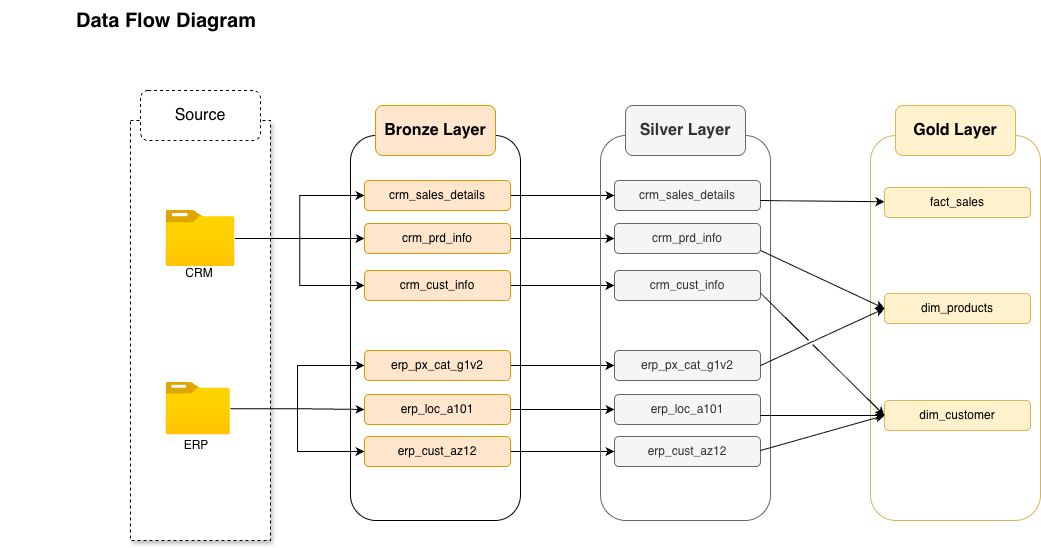

The diagram above was exported from draw.io. Its source (the exported page's mxGraphModel, read from the mxfile embedded in the PNG):
<mxGraphModel dx="2603" dy="789" grid="1" gridSize="10" guides="1" tooltips="1" connect="1" arrows="1" fold="1" page="1" pageScale="1" pageWidth="1169" pageHeight="827" math="0" shadow="0">
  <root>
    <mxCell id="0" />
    <mxCell id="1" parent="0" />
    <mxCell id="G6vrzHeUw5G_JsKuPMSy-1" parent="1" style="rounded=0;whiteSpace=wrap;html=1;dashed=1;glass=0;shadow=1;" value="" vertex="1">
      <mxGeometry height="420" width="140" x="80" y="320" as="geometry" />
    </mxCell>
    <mxCell id="G6vrzHeUw5G_JsKuPMSy-2" parent="1" style="rounded=1;whiteSpace=wrap;html=1;strokeColor=default;fontSize=16;dashed=1;" value="Source" vertex="1">
      <mxGeometry height="50" width="120" x="90" y="290" as="geometry" />
    </mxCell>
    <mxCell id="G6vrzHeUw5G_JsKuPMSy-3" parent="1" style="rounded=1;whiteSpace=wrap;html=1;" value="" vertex="1">
      <mxGeometry height="385" width="170" x="300" y="335" as="geometry" />
    </mxCell>
    <mxCell id="G6vrzHeUw5G_JsKuPMSy-4" parent="1" style="rounded=1;whiteSpace=wrap;html=1;fillColor=#ffe6cc;strokeColor=#d79b00;" value="&lt;font style=&quot;font-size: 16px;&quot;&gt;&lt;b&gt;Bronze Layer&lt;/b&gt;&lt;/font&gt;" vertex="1">
      <mxGeometry height="50" width="120" x="325" y="305" as="geometry" />
    </mxCell>
    <mxCell id="G6vrzHeUw5G_JsKuPMSy-20" edge="1" parent="1" source="G6vrzHeUw5G_JsKuPMSy-5" style="edgeStyle=orthogonalEdgeStyle;rounded=0;orthogonalLoop=1;jettySize=auto;html=1;entryX=0;entryY=0.5;entryDx=0;entryDy=0;" target="G6vrzHeUw5G_JsKuPMSy-13">
      <mxGeometry relative="1" as="geometry" />
    </mxCell>
    <mxCell id="G6vrzHeUw5G_JsKuPMSy-23" edge="1" parent="1" source="G6vrzHeUw5G_JsKuPMSy-5" style="edgeStyle=orthogonalEdgeStyle;rounded=0;orthogonalLoop=1;jettySize=auto;html=1;entryX=0;entryY=0.5;entryDx=0;entryDy=0;" target="G6vrzHeUw5G_JsKuPMSy-12">
      <mxGeometry relative="1" as="geometry" />
    </mxCell>
    <mxCell id="G6vrzHeUw5G_JsKuPMSy-24" edge="1" parent="1" source="G6vrzHeUw5G_JsKuPMSy-5" style="edgeStyle=orthogonalEdgeStyle;rounded=0;orthogonalLoop=1;jettySize=auto;html=1;entryX=0;entryY=0.5;entryDx=0;entryDy=0;" target="G6vrzHeUw5G_JsKuPMSy-14">
      <mxGeometry relative="1" as="geometry" />
    </mxCell>
    <mxCell id="G6vrzHeUw5G_JsKuPMSy-5" parent="1" style="image;aspect=fixed;html=1;points=[];align=center;fontSize=12;image=img/lib/azure2/general/Folder_Blank.svg;" value="" vertex="1">
      <mxGeometry height="56.00000000000001" width="69" x="115.5" y="410" as="geometry" />
    </mxCell>
    <mxCell id="G6vrzHeUw5G_JsKuPMSy-28" edge="1" parent="1" source="G6vrzHeUw5G_JsKuPMSy-6" style="edgeStyle=orthogonalEdgeStyle;rounded=0;orthogonalLoop=1;jettySize=auto;html=1;entryX=0;entryY=0.5;entryDx=0;entryDy=0;" target="G6vrzHeUw5G_JsKuPMSy-15">
      <mxGeometry relative="1" as="geometry" />
    </mxCell>
    <mxCell id="G6vrzHeUw5G_JsKuPMSy-29" edge="1" parent="1" source="G6vrzHeUw5G_JsKuPMSy-6" style="edgeStyle=orthogonalEdgeStyle;rounded=0;orthogonalLoop=1;jettySize=auto;html=1;entryX=0;entryY=0.5;entryDx=0;entryDy=0;" target="G6vrzHeUw5G_JsKuPMSy-16">
      <mxGeometry relative="1" as="geometry" />
    </mxCell>
    <mxCell id="G6vrzHeUw5G_JsKuPMSy-30" edge="1" parent="1" source="G6vrzHeUw5G_JsKuPMSy-6" style="edgeStyle=orthogonalEdgeStyle;rounded=0;orthogonalLoop=1;jettySize=auto;html=1;entryX=0;entryY=0.5;entryDx=0;entryDy=0;" target="G6vrzHeUw5G_JsKuPMSy-17">
      <mxGeometry relative="1" as="geometry" />
    </mxCell>
    <mxCell id="G6vrzHeUw5G_JsKuPMSy-6" parent="1" style="image;aspect=fixed;html=1;points=[];align=center;fontSize=12;image=img/lib/azure2/general/Folder_Blank.svg;" value="" vertex="1">
      <mxGeometry height="52.35" width="64.5" x="115.5" y="582" as="geometry" />
    </mxCell>
    <mxCell id="G6vrzHeUw5G_JsKuPMSy-9" parent="1" style="text;html=1;whiteSpace=wrap;strokeColor=none;fillColor=none;align=center;verticalAlign=middle;rounded=0;" value="CRM" vertex="1">
      <mxGeometry height="30" width="60" x="119" y="458" as="geometry" />
    </mxCell>
    <mxCell id="G6vrzHeUw5G_JsKuPMSy-10" parent="1" style="text;html=1;whiteSpace=wrap;strokeColor=none;fillColor=none;align=center;verticalAlign=middle;rounded=0;" value="ERP" vertex="1">
      <mxGeometry height="30" width="60" x="115.5" y="630" as="geometry" />
    </mxCell>
    <mxCell id="OgDGjmlCd16WELNAj9xL-19" edge="1" parent="1" source="G6vrzHeUw5G_JsKuPMSy-12" style="edgeStyle=orthogonalEdgeStyle;rounded=0;orthogonalLoop=1;jettySize=auto;html=1;entryX=0;entryY=0.5;entryDx=0;entryDy=0;" target="OgDGjmlCd16WELNAj9xL-11">
      <mxGeometry relative="1" as="geometry" />
    </mxCell>
    <mxCell id="G6vrzHeUw5G_JsKuPMSy-12" parent="1" style="rounded=1;whiteSpace=wrap;html=1;fillColor=#ffe6cc;strokeColor=#d79b00;" value="crm_sales_details" vertex="1">
      <mxGeometry height="30" width="146" x="314" y="380" as="geometry" />
    </mxCell>
    <mxCell id="OgDGjmlCd16WELNAj9xL-21" edge="1" parent="1" source="G6vrzHeUw5G_JsKuPMSy-13" style="edgeStyle=orthogonalEdgeStyle;rounded=0;orthogonalLoop=1;jettySize=auto;html=1;entryX=0;entryY=0.5;entryDx=0;entryDy=0;" target="OgDGjmlCd16WELNAj9xL-12">
      <mxGeometry relative="1" as="geometry" />
    </mxCell>
    <mxCell id="G6vrzHeUw5G_JsKuPMSy-13" parent="1" style="rounded=1;whiteSpace=wrap;html=1;fillColor=#ffe6cc;strokeColor=#d79b00;" value="crm_cust_info" vertex="1">
      <mxGeometry height="30" width="146" x="314" y="470" as="geometry" />
    </mxCell>
    <mxCell id="OgDGjmlCd16WELNAj9xL-20" edge="1" parent="1" source="G6vrzHeUw5G_JsKuPMSy-14" style="edgeStyle=orthogonalEdgeStyle;rounded=0;orthogonalLoop=1;jettySize=auto;html=1;entryX=0;entryY=0.5;entryDx=0;entryDy=0;" target="OgDGjmlCd16WELNAj9xL-13">
      <mxGeometry relative="1" as="geometry" />
    </mxCell>
    <mxCell id="G6vrzHeUw5G_JsKuPMSy-14" parent="1" style="rounded=1;whiteSpace=wrap;html=1;fillColor=#ffe6cc;strokeColor=#d79b00;" value="crm_prd_info" vertex="1">
      <mxGeometry height="30" width="146" x="314" y="423" as="geometry" />
    </mxCell>
    <mxCell id="OgDGjmlCd16WELNAj9xL-22" edge="1" parent="1" source="G6vrzHeUw5G_JsKuPMSy-15" style="edgeStyle=orthogonalEdgeStyle;rounded=0;orthogonalLoop=1;jettySize=auto;html=1;entryX=0;entryY=0.5;entryDx=0;entryDy=0;" target="OgDGjmlCd16WELNAj9xL-14">
      <mxGeometry relative="1" as="geometry" />
    </mxCell>
    <mxCell id="G6vrzHeUw5G_JsKuPMSy-15" parent="1" style="rounded=1;whiteSpace=wrap;html=1;fillColor=#ffe6cc;strokeColor=#d79b00;" value="erp_px_cat_g1v2" vertex="1">
      <mxGeometry height="30" width="146" x="314" y="550" as="geometry" />
    </mxCell>
    <mxCell id="OgDGjmlCd16WELNAj9xL-23" edge="1" parent="1" source="G6vrzHeUw5G_JsKuPMSy-16" style="edgeStyle=orthogonalEdgeStyle;rounded=0;orthogonalLoop=1;jettySize=auto;html=1;entryX=0;entryY=0.5;entryDx=0;entryDy=0;" target="OgDGjmlCd16WELNAj9xL-15">
      <mxGeometry relative="1" as="geometry" />
    </mxCell>
    <mxCell id="G6vrzHeUw5G_JsKuPMSy-16" parent="1" style="rounded=1;whiteSpace=wrap;html=1;fillColor=#ffe6cc;strokeColor=#d79b00;" value="erp_loc_a101" vertex="1">
      <mxGeometry height="30" width="146" x="314" y="594" as="geometry" />
    </mxCell>
    <mxCell id="OgDGjmlCd16WELNAj9xL-24" edge="1" parent="1" source="G6vrzHeUw5G_JsKuPMSy-17" style="edgeStyle=orthogonalEdgeStyle;rounded=0;orthogonalLoop=1;jettySize=auto;html=1;entryX=0;entryY=0.5;entryDx=0;entryDy=0;" target="OgDGjmlCd16WELNAj9xL-16">
      <mxGeometry relative="1" as="geometry" />
    </mxCell>
    <mxCell id="G6vrzHeUw5G_JsKuPMSy-17" parent="1" style="rounded=1;whiteSpace=wrap;html=1;fillColor=#ffe6cc;strokeColor=#d79b00;" value="erp_cust_az12" vertex="1">
      <mxGeometry height="30" width="146" x="314" y="636" as="geometry" />
    </mxCell>
    <mxCell id="OgDGjmlCd16WELNAj9xL-9" parent="1" style="rounded=1;whiteSpace=wrap;html=1;fillColor=none;fontColor=#333333;strokeColor=#666666;" value="" vertex="1">
      <mxGeometry height="385" width="170" x="550" y="335" as="geometry" />
    </mxCell>
    <mxCell id="OgDGjmlCd16WELNAj9xL-10" parent="1" style="rounded=1;whiteSpace=wrap;html=1;fillColor=#f5f5f5;strokeColor=#666666;fontColor=#333333;" value="&lt;font style=&quot;font-size: 16px;&quot;&gt;&lt;b&gt;Silver Layer&lt;/b&gt;&lt;/font&gt;" vertex="1">
      <mxGeometry height="50" width="120" x="575" y="305" as="geometry" />
    </mxCell>
    <mxCell id="OgDGjmlCd16WELNAj9xL-11" parent="1" style="rounded=1;whiteSpace=wrap;html=1;fillColor=#f5f5f5;strokeColor=#666666;fontColor=#333333;" value="crm_sales_details" vertex="1">
      <mxGeometry height="30" width="146" x="564" y="380" as="geometry" />
    </mxCell>
    <mxCell id="OgDGjmlCd16WELNAj9xL-12" parent="1" style="rounded=1;whiteSpace=wrap;html=1;fillColor=#f5f5f5;strokeColor=#666666;fontColor=#333333;" value="crm_cust_info" vertex="1">
      <mxGeometry height="30" width="146" x="564" y="470" as="geometry" />
    </mxCell>
    <mxCell id="OgDGjmlCd16WELNAj9xL-13" parent="1" style="rounded=1;whiteSpace=wrap;html=1;fillColor=#f5f5f5;strokeColor=#666666;fontColor=#333333;" value="crm_prd_info" vertex="1">
      <mxGeometry height="30" width="146" x="564" y="423" as="geometry" />
    </mxCell>
    <mxCell id="OgDGjmlCd16WELNAj9xL-14" parent="1" style="rounded=1;whiteSpace=wrap;html=1;fillColor=#f5f5f5;strokeColor=#666666;fontColor=#333333;" value="erp_px_cat_g1v2" vertex="1">
      <mxGeometry height="30" width="146" x="564" y="550" as="geometry" />
    </mxCell>
    <mxCell id="OgDGjmlCd16WELNAj9xL-15" parent="1" style="rounded=1;whiteSpace=wrap;html=1;fillColor=#f5f5f5;strokeColor=#666666;fontColor=#333333;" value="erp_loc_a101" vertex="1">
      <mxGeometry height="30" width="146" x="564" y="594" as="geometry" />
    </mxCell>
    <mxCell id="OgDGjmlCd16WELNAj9xL-16" parent="1" style="rounded=1;whiteSpace=wrap;html=1;fillColor=#f5f5f5;strokeColor=#666666;fontColor=#333333;" value="erp_cust_az12" vertex="1">
      <mxGeometry height="30" width="146" x="564" y="636" as="geometry" />
    </mxCell>
    <mxCell id="3fgk-IjqL6YvPaA6EQ5S-1" parent="1" style="text;html=1;whiteSpace=wrap;strokeColor=none;fillColor=none;align=center;verticalAlign=middle;rounded=0;" value="&lt;font style=&quot;font-size: 20px;&quot;&gt;&lt;b&gt;Data Flow Diagram&lt;/b&gt;&lt;/font&gt;" vertex="1">
      <mxGeometry height="40" width="332.25" x="-50" y="200" as="geometry" />
    </mxCell>
    <mxCell id="3fgk-IjqL6YvPaA6EQ5S-2" parent="1" style="rounded=1;whiteSpace=wrap;html=1;fillColor=none;strokeColor=#d6b656;" value="" vertex="1">
      <mxGeometry height="385" width="170" x="820" y="335" as="geometry" />
    </mxCell>
    <mxCell id="3fgk-IjqL6YvPaA6EQ5S-3" parent="1" style="rounded=1;whiteSpace=wrap;html=1;fillColor=#fff2cc;strokeColor=#d6b656;" value="&lt;font style=&quot;font-size: 16px;&quot;&gt;&lt;b&gt;Gold Layer&lt;/b&gt;&lt;/font&gt;" vertex="1">
      <mxGeometry height="50" width="120" x="845" y="305" as="geometry" />
    </mxCell>
    <mxCell id="3fgk-IjqL6YvPaA6EQ5S-4" parent="1" style="rounded=1;whiteSpace=wrap;html=1;fillColor=#fff2cc;strokeColor=#d6b656;" value="fact_sales" vertex="1">
      <mxGeometry height="30" width="146" x="834" y="387" as="geometry" />
    </mxCell>
    <mxCell id="3fgk-IjqL6YvPaA6EQ5S-5" parent="1" style="rounded=1;whiteSpace=wrap;html=1;fillColor=#fff2cc;strokeColor=#d6b656;" value="dim_customer" vertex="1">
      <mxGeometry height="30" width="146" x="834" y="600" as="geometry" />
    </mxCell>
    <mxCell id="3fgk-IjqL6YvPaA6EQ5S-6" parent="1" style="rounded=1;whiteSpace=wrap;html=1;fillColor=#fff2cc;strokeColor=#d6b656;" value="dim_products" vertex="1">
      <mxGeometry height="30" width="146" x="834" y="493" as="geometry" />
    </mxCell>
    <mxCell id="3fgk-IjqL6YvPaA6EQ5S-13" edge="1" parent="1" style="endArrow=classic;html=1;rounded=0;" target="3fgk-IjqL6YvPaA6EQ5S-4" value="">
      <mxGeometry height="50" relative="1" width="50" as="geometry">
        <mxPoint x="710" y="400" as="sourcePoint" />
        <mxPoint x="760" y="350" as="targetPoint" />
      </mxGeometry>
    </mxCell>
    <mxCell id="EnNX-RTR3m_LQgdzREix-1" edge="1" parent="1" source="OgDGjmlCd16WELNAj9xL-14" style="endArrow=classic;html=1;rounded=0;entryX=0;entryY=0.5;entryDx=0;entryDy=0;exitX=1;exitY=0.5;exitDx=0;exitDy=0;" target="3fgk-IjqL6YvPaA6EQ5S-6" value="">
      <mxGeometry height="50" relative="1" width="50" as="geometry">
        <mxPoint x="710" y="573" as="sourcePoint" />
        <mxPoint x="760" y="523" as="targetPoint" />
      </mxGeometry>
    </mxCell>
    <mxCell id="EnNX-RTR3m_LQgdzREix-3" edge="1" parent="1" style="endArrow=classic;html=1;rounded=0;entryX=0;entryY=0.5;entryDx=0;entryDy=0;" target="3fgk-IjqL6YvPaA6EQ5S-6" value="">
      <mxGeometry height="50" relative="1" width="50" as="geometry">
        <mxPoint x="710" y="450" as="sourcePoint" />
        <mxPoint x="760" y="400" as="targetPoint" />
      </mxGeometry>
    </mxCell>
    <mxCell id="EnNX-RTR3m_LQgdzREix-4" edge="1" parent="1" style="endArrow=classic;html=1;rounded=0;entryX=0;entryY=0.5;entryDx=0;entryDy=0;" target="3fgk-IjqL6YvPaA6EQ5S-5" value="">
      <mxGeometry height="50" relative="1" width="50" as="geometry">
        <mxPoint x="710" y="650" as="sourcePoint" />
        <mxPoint x="760" y="600" as="targetPoint" />
      </mxGeometry>
    </mxCell>
    <mxCell id="EnNX-RTR3m_LQgdzREix-5" edge="1" parent="1" style="endArrow=classic;html=1;rounded=0;entryX=0;entryY=0.5;entryDx=0;entryDy=0;" target="3fgk-IjqL6YvPaA6EQ5S-5" value="">
      <mxGeometry height="50" relative="1" width="50" as="geometry">
        <mxPoint x="710" y="615" as="sourcePoint" />
        <mxPoint x="834" y="580" as="targetPoint" />
      </mxGeometry>
    </mxCell>
    <mxCell id="EnNX-RTR3m_LQgdzREix-6" edge="1" parent="1" source="OgDGjmlCd16WELNAj9xL-12" style="endArrow=classic;html=1;rounded=0;entryX=0;entryY=0.5;entryDx=0;entryDy=0;exitX=1;exitY=0.75;exitDx=0;exitDy=0;jumpStyle=gap;" target="3fgk-IjqL6YvPaA6EQ5S-5" value="">
      <mxGeometry height="50" relative="1" width="50" as="geometry">
        <mxPoint x="710" y="501" as="sourcePoint" />
        <mxPoint x="834" y="559" as="targetPoint" />
      </mxGeometry>
    </mxCell>
  </root>
</mxGraphModel>